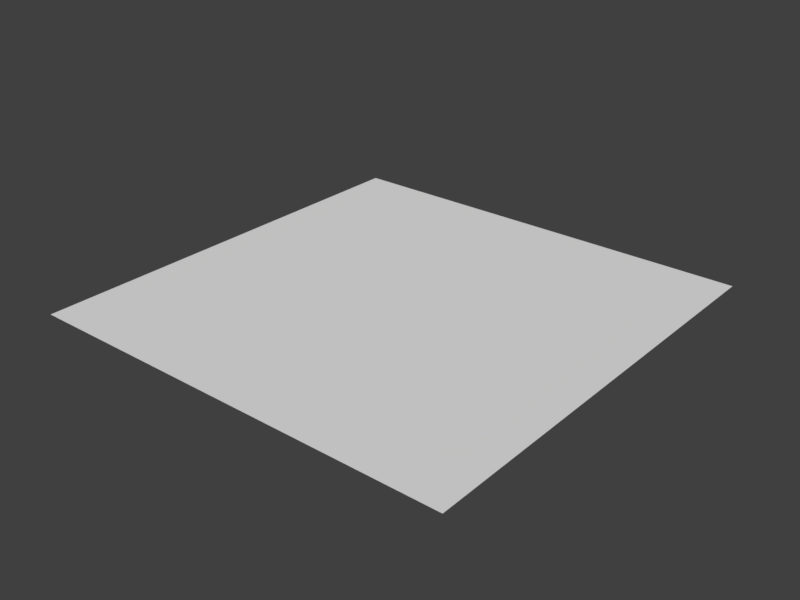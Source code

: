 # Source: error_root_bone_not_identity0.blend  (saved by Blender 2.78.0; exported with 4.5.12 LTS)
import bpy
from mathutils import Matrix  # noqa: F401  (used for matrix-valued properties, if any)

bpy.ops.wm.read_factory_settings(use_empty=True)
scene = bpy.context.scene
scene.name = 'Scene'

# ---- collections
col_collection_1 = bpy.data.collections.new('Collection 1'); scene.collection.children.link(col_collection_1)

# ---- world
world_world = bpy.data.worlds.new('World'); scene.world = world_world
world_world.color = (0.05088, 0.05088, 0.05088)
world_world.use_sun_shadow = False
world_world.sun_shadow_jitter_overblur = 0.0
world_world.cycles.sampling_method = 'MANUAL'

# ---- meshes
me_plane = bpy.data.meshes.new('Plane')
me_plane.from_pydata([(-1.0, -1.0, 0.0), (1.0, -1.0, 0.0), (-1.0, 1.0, 0.0), (1.0, 1.0, 0.0)], [], [(0, 1, 3, 2)])
me_plane.use_remesh_preserve_volume = False
me_plane.use_remesh_preserve_attributes = False
me_plane.use_mirror_vertex_groups = False
me_plane.update()
arm_armature = bpy.data.armatures.new('Armature')  # bones are not reproduced

# ---- objects
ob_armature = bpy.data.objects.new('Armature', arm_armature)
ob_plane = bpy.data.objects.new('Plane', me_plane)

# ---- transforms, parenting, visibility, modifiers, constraints
ob_armature.location = (0.0, 0.0, 0.0)
ob_armature.lineart.crease_threshold = 0.0
ob_plane.parent = ob_armature
ob_plane.location = (0.0, 0.0, 0.0)
ob_plane.lineart.crease_threshold = 0.0
_vg = ob_plane.vertex_groups.new(name='root')
_vg.add([0, 1, 2, 3], 1.0, 'REPLACE')
_m = ob_plane.modifiers.new('Armature', 'ARMATURE')
_m.object = ob_armature

# ---- collection membership
col_collection_1.objects.link(ob_armature)
col_collection_1.objects.link(ob_plane)

# ---- scene / render settings (as saved in the file)
scene.frame_start = 0; scene.frame_end = 20; scene.frame_set(20)
scene.render.engine = 'BLENDER_EEVEE_NEXT'
scene.render.resolution_x = 640
scene.render.resolution_y = 480
scene.render.dither_intensity = 0.0
scene.cycles.use_denoising = False
scene.cycles.samples = 128
scene.cycles.sampling_pattern = 'TABULATED_SOBOL'
scene.cycles.light_sampling_threshold = 0.0
scene.cycles.use_adaptive_sampling = False
scene.cycles.use_light_tree = False
scene.cycles.blur_glossy = 0.0
scene.cycles.sample_clamp_indirect = 0.0
scene.view_settings.view_transform = 'Standard'
bpy.context.view_layer.update()

# ---- added for rendering (the .blend has no active camera and no usable light): camera, sun
cam_auto = bpy.data.cameras.new('AutoCamera')
cam_auto.lens = 50.0
cam_auto.sensor_width = 36.0
cam_auto.clip_end = 1000.0
ob_auto_camera = bpy.data.objects.new('AutoCamera', cam_auto)
scene.collection.objects.link(ob_auto_camera)
ob_auto_camera.location = (2.61693, -3.14032, 2.09354)
ob_auto_camera.rotation_euler = (1.09748, -7.21219e-08, 0.694738)
scene.camera = ob_auto_camera
light_auto_sun = bpy.data.lights.new('AutoSun', 'SUN')
light_auto_sun.energy = 3.0
light_auto_sun.angle = 0.0523599
ob_auto_sun = bpy.data.objects.new('AutoSun', light_auto_sun)
scene.collection.objects.link(ob_auto_sun)
ob_auto_sun.rotation_euler = (0.872665, 0.174533, 0.523599)
bpy.context.view_layer.update()

